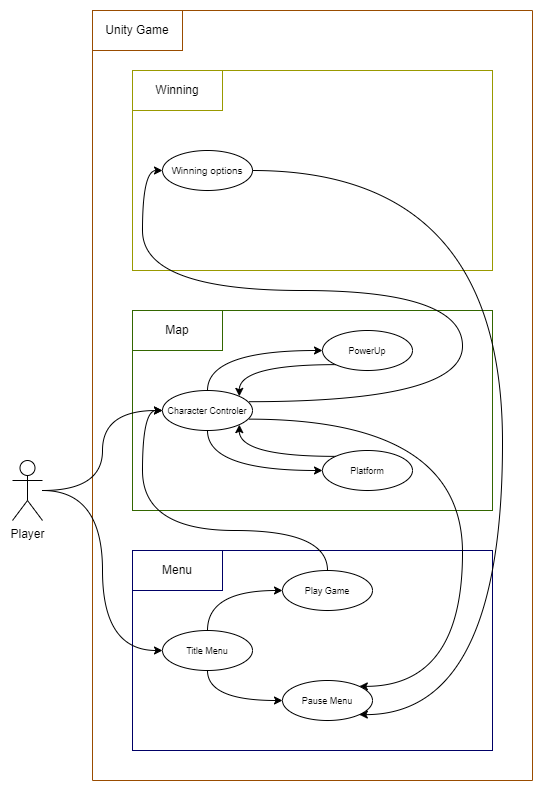

The diagram above was exported from draw.io. Its source (the exported page's mxGraphModel, read from the mxfile embedded in the PNG):
<mxGraphModel dx="866" dy="1659" grid="1" gridSize="10" guides="1" tooltips="1" connect="1" arrows="1" fold="1" page="1" pageScale="1" pageWidth="827" pageHeight="1169" math="0" shadow="0">
  <root>
    <mxCell id="0" />
    <mxCell id="1" parent="0" />
    <mxCell id="erEZE7xV2eGc1fK54UsV-1" value="Player" style="shape=umlActor;verticalLabelPosition=bottom;verticalAlign=top;html=1;outlineConnect=0;" parent="1" vertex="1">
      <mxGeometry x="160" y="240" width="30" height="60" as="geometry" />
    </mxCell>
    <mxCell id="erEZE7xV2eGc1fK54UsV-6" value="" style="swimlane;startSize=0;strokeWidth=1;perimeterSpacing=1;strokeColor=#994C00;" parent="1" vertex="1">
      <mxGeometry x="240" y="-210" width="440" height="770" as="geometry">
        <mxRectangle x="240" y="40" width="50" height="40" as="alternateBounds" />
      </mxGeometry>
    </mxCell>
    <mxCell id="erEZE7xV2eGc1fK54UsV-7" value="" style="html=1;strokeColor=#336600;strokeWidth=1;perimeterSpacing=1;" parent="erEZE7xV2eGc1fK54UsV-6" vertex="1">
      <mxGeometry x="40" y="300" width="360" height="200" as="geometry" />
    </mxCell>
    <mxCell id="erEZE7xV2eGc1fK54UsV-8" value="" style="whiteSpace=wrap;html=1;strokeWidth=1;perimeterSpacing=1;strokeColor=#000066;" parent="erEZE7xV2eGc1fK54UsV-6" vertex="1">
      <mxGeometry x="40" y="540" width="360" height="200" as="geometry" />
    </mxCell>
    <mxCell id="erEZE7xV2eGc1fK54UsV-14" value="Map" style="rounded=0;whiteSpace=wrap;html=1;strokeColor=#336600;strokeWidth=1;perimeterSpacing=1;" parent="erEZE7xV2eGc1fK54UsV-6" vertex="1">
      <mxGeometry x="40" y="300" width="90" height="40" as="geometry" />
    </mxCell>
    <mxCell id="erEZE7xV2eGc1fK54UsV-16" value="Unity Game" style="rounded=0;whiteSpace=wrap;html=1;strokeWidth=1;perimeterSpacing=1;strokeColor=#994C00;" parent="erEZE7xV2eGc1fK54UsV-6" vertex="1">
      <mxGeometry width="90" height="40" as="geometry" />
    </mxCell>
    <mxCell id="erEZE7xV2eGc1fK54UsV-17" value="Menu" style="rounded=0;whiteSpace=wrap;html=1;strokeWidth=1;perimeterSpacing=1;strokeColor=#000066;" parent="erEZE7xV2eGc1fK54UsV-6" vertex="1">
      <mxGeometry x="40" y="540" width="90" height="40" as="geometry" />
    </mxCell>
    <mxCell id="KmZ-jz9EQj2rFkoBg-83-25" style="edgeStyle=orthogonalEdgeStyle;curved=1;rounded=0;orthogonalLoop=1;jettySize=auto;html=1;entryX=0;entryY=0.5;entryDx=0;entryDy=0;fontSize=9;exitX=0.5;exitY=0;exitDx=0;exitDy=0;" parent="erEZE7xV2eGc1fK54UsV-6" source="KmZ-jz9EQj2rFkoBg-83-1" target="KmZ-jz9EQj2rFkoBg-83-2" edge="1">
      <mxGeometry relative="1" as="geometry" />
    </mxCell>
    <mxCell id="KmZ-jz9EQj2rFkoBg-83-26" style="edgeStyle=orthogonalEdgeStyle;curved=1;rounded=0;orthogonalLoop=1;jettySize=auto;html=1;entryX=0;entryY=0.5;entryDx=0;entryDy=0;fontSize=9;exitX=0.5;exitY=1;exitDx=0;exitDy=0;" parent="erEZE7xV2eGc1fK54UsV-6" source="KmZ-jz9EQj2rFkoBg-83-1" target="KmZ-jz9EQj2rFkoBg-83-13" edge="1">
      <mxGeometry relative="1" as="geometry" />
    </mxCell>
    <mxCell id="j03_IQqJDRWAiuvIbawL-9" style="edgeStyle=orthogonalEdgeStyle;curved=1;rounded=0;orthogonalLoop=1;jettySize=auto;html=1;entryX=1;entryY=0;entryDx=0;entryDy=0;exitX=0.958;exitY=0.716;exitDx=0;exitDy=0;exitPerimeter=0;" edge="1" parent="erEZE7xV2eGc1fK54UsV-6" source="KmZ-jz9EQj2rFkoBg-83-1" target="KmZ-jz9EQj2rFkoBg-83-5">
      <mxGeometry relative="1" as="geometry">
        <Array as="points">
          <mxPoint x="370" y="409" />
          <mxPoint x="370" y="676" />
        </Array>
      </mxGeometry>
    </mxCell>
    <mxCell id="KmZ-jz9EQj2rFkoBg-83-1" value="&lt;font style=&quot;font-size: 9px;&quot;&gt;Character Controler&lt;/font&gt;" style="ellipse;whiteSpace=wrap;html=1;" parent="erEZE7xV2eGc1fK54UsV-6" vertex="1">
      <mxGeometry x="70" y="380" width="90" height="40" as="geometry" />
    </mxCell>
    <mxCell id="KmZ-jz9EQj2rFkoBg-83-27" style="edgeStyle=orthogonalEdgeStyle;curved=1;rounded=0;orthogonalLoop=1;jettySize=auto;html=1;entryX=1;entryY=0;entryDx=0;entryDy=0;fontSize=9;exitX=0;exitY=1;exitDx=0;exitDy=0;" parent="erEZE7xV2eGc1fK54UsV-6" source="KmZ-jz9EQj2rFkoBg-83-2" target="KmZ-jz9EQj2rFkoBg-83-1" edge="1">
      <mxGeometry relative="1" as="geometry" />
    </mxCell>
    <mxCell id="KmZ-jz9EQj2rFkoBg-83-2" value="&lt;font style=&quot;font-size: 9px;&quot;&gt;PowerUp&lt;/font&gt;" style="ellipse;whiteSpace=wrap;html=1;" parent="erEZE7xV2eGc1fK54UsV-6" vertex="1">
      <mxGeometry x="230" y="320" width="90" height="40" as="geometry" />
    </mxCell>
    <mxCell id="KmZ-jz9EQj2rFkoBg-83-8" style="edgeStyle=orthogonalEdgeStyle;rounded=0;orthogonalLoop=1;jettySize=auto;html=1;entryX=0;entryY=0.5;entryDx=0;entryDy=0;fontSize=9;curved=1;exitX=0.5;exitY=1;exitDx=0;exitDy=0;" parent="erEZE7xV2eGc1fK54UsV-6" source="KmZ-jz9EQj2rFkoBg-83-3" target="KmZ-jz9EQj2rFkoBg-83-5" edge="1">
      <mxGeometry relative="1" as="geometry" />
    </mxCell>
    <mxCell id="KmZ-jz9EQj2rFkoBg-83-9" style="edgeStyle=orthogonalEdgeStyle;curved=1;rounded=0;orthogonalLoop=1;jettySize=auto;html=1;entryX=0;entryY=0.5;entryDx=0;entryDy=0;fontSize=9;exitX=0.5;exitY=0;exitDx=0;exitDy=0;" parent="erEZE7xV2eGc1fK54UsV-6" source="KmZ-jz9EQj2rFkoBg-83-3" target="KmZ-jz9EQj2rFkoBg-83-4" edge="1">
      <mxGeometry relative="1" as="geometry" />
    </mxCell>
    <mxCell id="KmZ-jz9EQj2rFkoBg-83-3" value="&lt;font style=&quot;font-size: 9px;&quot;&gt;Title Menu&lt;/font&gt;" style="ellipse;whiteSpace=wrap;html=1;" parent="erEZE7xV2eGc1fK54UsV-6" vertex="1">
      <mxGeometry x="70" y="620" width="90" height="40" as="geometry" />
    </mxCell>
    <mxCell id="KmZ-jz9EQj2rFkoBg-83-24" style="edgeStyle=orthogonalEdgeStyle;curved=1;rounded=0;orthogonalLoop=1;jettySize=auto;html=1;entryX=0;entryY=0.5;entryDx=0;entryDy=0;fontSize=9;" parent="erEZE7xV2eGc1fK54UsV-6" source="KmZ-jz9EQj2rFkoBg-83-4" target="KmZ-jz9EQj2rFkoBg-83-1" edge="1">
      <mxGeometry relative="1" as="geometry">
        <Array as="points">
          <mxPoint x="235" y="520" />
          <mxPoint x="50" y="520" />
          <mxPoint x="50" y="400" />
        </Array>
      </mxGeometry>
    </mxCell>
    <mxCell id="KmZ-jz9EQj2rFkoBg-83-4" value="&lt;font style=&quot;font-size: 9px;&quot;&gt;Play Game&lt;/font&gt;" style="ellipse;whiteSpace=wrap;html=1;" parent="erEZE7xV2eGc1fK54UsV-6" vertex="1">
      <mxGeometry x="190" y="560" width="90" height="40" as="geometry" />
    </mxCell>
    <mxCell id="KmZ-jz9EQj2rFkoBg-83-5" value="&lt;font style=&quot;font-size: 9px;&quot;&gt;Pause Menu&lt;/font&gt;" style="ellipse;whiteSpace=wrap;html=1;" parent="erEZE7xV2eGc1fK54UsV-6" vertex="1">
      <mxGeometry x="190" y="670" width="90" height="40" as="geometry" />
    </mxCell>
    <mxCell id="KmZ-jz9EQj2rFkoBg-83-28" style="edgeStyle=orthogonalEdgeStyle;curved=1;rounded=0;orthogonalLoop=1;jettySize=auto;html=1;fontSize=9;entryX=1;entryY=1;entryDx=0;entryDy=0;exitX=0;exitY=0;exitDx=0;exitDy=0;" parent="erEZE7xV2eGc1fK54UsV-6" source="KmZ-jz9EQj2rFkoBg-83-13" target="KmZ-jz9EQj2rFkoBg-83-1" edge="1">
      <mxGeometry relative="1" as="geometry" />
    </mxCell>
    <mxCell id="KmZ-jz9EQj2rFkoBg-83-13" value="&lt;font style=&quot;font-size: 9px;&quot;&gt;Platform&lt;/font&gt;" style="ellipse;whiteSpace=wrap;html=1;" parent="erEZE7xV2eGc1fK54UsV-6" vertex="1">
      <mxGeometry x="230" y="440" width="90" height="40" as="geometry" />
    </mxCell>
    <mxCell id="KmZ-jz9EQj2rFkoBg-83-32" value="" style="html=1;strokeColor=#999900;strokeWidth=1;perimeterSpacing=1;" parent="erEZE7xV2eGc1fK54UsV-6" vertex="1">
      <mxGeometry x="40" y="60" width="360" height="200" as="geometry" />
    </mxCell>
    <mxCell id="KmZ-jz9EQj2rFkoBg-83-33" value="Winning" style="rounded=0;whiteSpace=wrap;html=1;strokeColor=#999900;strokeWidth=1;perimeterSpacing=1;" parent="erEZE7xV2eGc1fK54UsV-6" vertex="1">
      <mxGeometry x="40" y="60" width="90" height="40" as="geometry" />
    </mxCell>
    <mxCell id="j03_IQqJDRWAiuvIbawL-5" style="edgeStyle=orthogonalEdgeStyle;curved=1;rounded=0;orthogonalLoop=1;jettySize=auto;html=1;entryX=1;entryY=1;entryDx=0;entryDy=0;" edge="1" parent="erEZE7xV2eGc1fK54UsV-6" source="KmZ-jz9EQj2rFkoBg-83-34" target="KmZ-jz9EQj2rFkoBg-83-5">
      <mxGeometry relative="1" as="geometry">
        <Array as="points">
          <mxPoint x="410" y="160" />
          <mxPoint x="410" y="704" />
        </Array>
      </mxGeometry>
    </mxCell>
    <mxCell id="KmZ-jz9EQj2rFkoBg-83-34" value="&lt;font size=&quot;1&quot;&gt;Winning options&lt;/font&gt;" style="ellipse;whiteSpace=wrap;html=1;" parent="erEZE7xV2eGc1fK54UsV-6" vertex="1">
      <mxGeometry x="70" y="140" width="90" height="40" as="geometry" />
    </mxCell>
    <mxCell id="KmZ-jz9EQj2rFkoBg-83-35" style="edgeStyle=orthogonalEdgeStyle;curved=1;rounded=0;orthogonalLoop=1;jettySize=auto;html=1;entryX=0;entryY=0.5;entryDx=0;entryDy=0;fontSize=9;exitX=0.96;exitY=0.28;exitDx=0;exitDy=0;exitPerimeter=0;" parent="erEZE7xV2eGc1fK54UsV-6" source="KmZ-jz9EQj2rFkoBg-83-1" target="KmZ-jz9EQj2rFkoBg-83-34" edge="1">
      <mxGeometry relative="1" as="geometry">
        <Array as="points">
          <mxPoint x="370" y="391" />
          <mxPoint x="370" y="280" />
          <mxPoint x="50" y="280" />
          <mxPoint x="50" y="160" />
        </Array>
      </mxGeometry>
    </mxCell>
    <mxCell id="KmZ-jz9EQj2rFkoBg-83-30" style="edgeStyle=orthogonalEdgeStyle;curved=1;rounded=0;orthogonalLoop=1;jettySize=auto;html=1;entryX=0;entryY=0.5;entryDx=0;entryDy=0;fontSize=9;" parent="1" source="erEZE7xV2eGc1fK54UsV-1" target="KmZ-jz9EQj2rFkoBg-83-1" edge="1">
      <mxGeometry relative="1" as="geometry" />
    </mxCell>
    <mxCell id="KmZ-jz9EQj2rFkoBg-83-31" style="edgeStyle=orthogonalEdgeStyle;curved=1;rounded=0;orthogonalLoop=1;jettySize=auto;html=1;entryX=0;entryY=0.5;entryDx=0;entryDy=0;fontSize=9;" parent="1" source="erEZE7xV2eGc1fK54UsV-1" target="KmZ-jz9EQj2rFkoBg-83-3" edge="1">
      <mxGeometry relative="1" as="geometry" />
    </mxCell>
  </root>
</mxGraphModel>